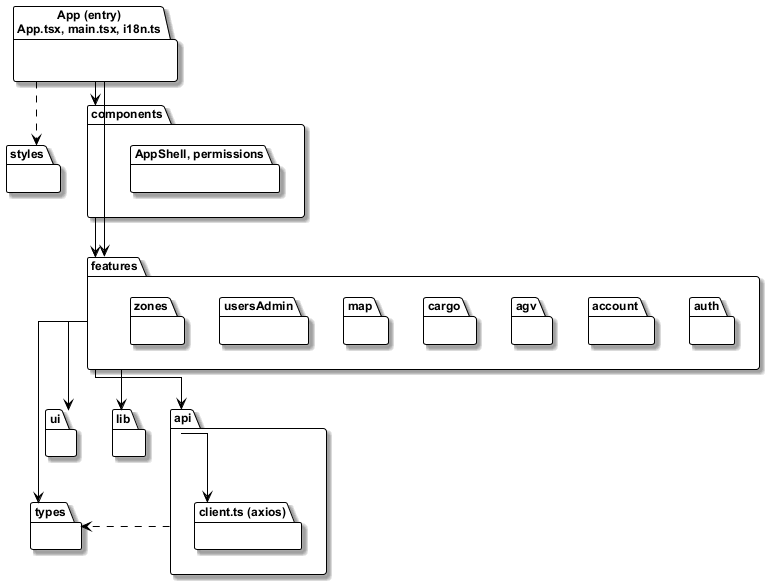

The diagram above was rendered by PlantUML. Its source (embedded in the PNG):
@startuml packages-frontend
' Section 1.2 Package Diagram — wes-client (React SPA)
' Render: java -jar plantuml.jar -tpng packages-frontend.puml

!include style-template.iuml
skinparam nodesep 35
skinparam ranksep 45
skinparam packageStyle folder

package "App (entry)\nApp.tsx, main.tsx, i18n.ts" as app {}

package "components" as components {
  package "AppShell, permissions" as shell #FFFFFF {}
}

package "features" as features {
  package "auth" as fauth #FFFFFF {}
  package "account" as faccount #FFFFFF {}
  package "agv" as fagv #FFFFFF {}
  package "cargo" as fcargo #FFFFFF {}
  package "map" as fmap #FFFFFF {}
  package "usersAdmin" as fusers #FFFFFF {}
  package "zones" as fzones #FFFFFF {}
}

package "api" as api {
  package "client.ts (axios)" as client #FFFFFF {}
}

package "types" as types {}
package "ui" as ui {}
package "lib" as lib {}
package "styles" as styles {}

app --> components
app --> features
components --> features
features --> api
features --> ui
features --> types
features --> lib
api --> client
api ..> types
app ..> styles

@enduml